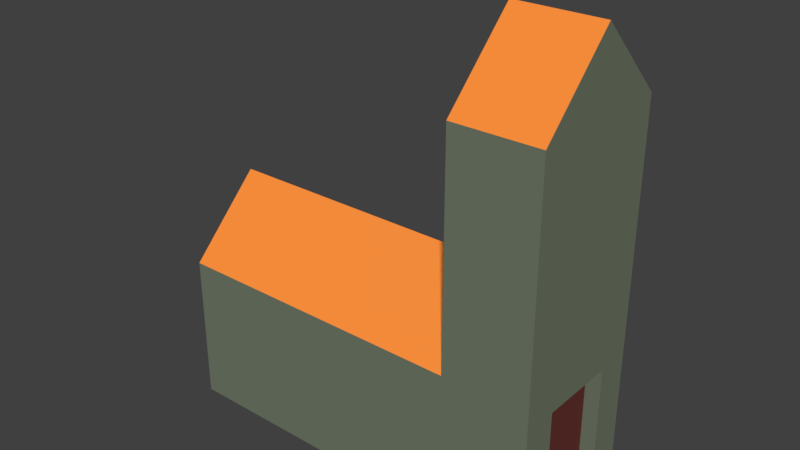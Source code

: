 # Source: TestHouse2.blend  (saved by Blender 2.79.0; exported with 4.5.12 LTS)
import bpy
from mathutils import Matrix  # noqa: F401  (used for matrix-valued properties, if any)

bpy.ops.wm.read_factory_settings(use_empty=True)
scene = bpy.context.scene
scene.name = 'Scene'

# ---- collections
col_collection_1 = bpy.data.collections.new('Collection 1'); scene.collection.children.link(col_collection_1)

# ---- materials (node trees are filled in below, after node groups)
mat_material_001 = bpy.data.materials.new('Material.001')
mat_material_001.alpha_threshold = 0.0
mat_material_001.use_transparent_shadow = False
mat_material_001.diffuse_color = (0.1665, 0.196, 0.1397, 1.0)
mat_material_001.roughness = 0.5
mat_material_002 = bpy.data.materials.new('Material.002')
mat_material_002.alpha_threshold = 0.0
mat_material_002.use_transparent_shadow = False
mat_material_002.diffuse_color = (0.0, 0.0, 0.0, 1.0)
mat_material_002.roughness = 0.5
mat_material_003 = bpy.data.materials.new('Material.003')
mat_material_003.alpha_threshold = 0.0
mat_material_003.use_transparent_shadow = False
mat_material_003.diffuse_color = (0.1329, 0.035, 0.02879, 1.0)
mat_material_003.roughness = 0.5
mat_material_004 = bpy.data.materials.new('Material.004')
mat_material_004.alpha_threshold = 0.0
mat_material_004.use_transparent_shadow = False
mat_material_004.diffuse_color = (1.0, 0.2872, 0.048, 1.0)
mat_material_004.roughness = 0.5

# ---- material node trees

# ---- world
world_world = bpy.data.worlds.new('World'); scene.world = world_world
world_world.color = (0.05088, 0.05088, 0.05088)
world_world.use_sun_shadow = False
world_world.sun_shadow_jitter_overblur = 0.0
world_world.cycles.sampling_method = 'MANUAL'

# ---- meshes
me_cube_001 = bpy.data.meshes.new('Cube.001')
me_cube_001.from_pydata([(-1.0, -1.0, -1.0), (-1.0, -1.0, 1.0), (-1.0, 1.0, -1.0), (-1.0, 1.0, 1.0), (1.0, -1.0, -1.0), (1.0, -1.0, 1.0), (1.0, 1.0, -1.0), (1.0, 1.0, 1.0), (-1.0, 0.0, 2.0), (1.0, 0.0, 2.0), (0.7143, 1.0, -1.0), (0.4286, 1.0, -1.0), (0.2312, 1.0, -1.0), (-0.2312, 1.0, -1.0), (-0.4286, 1.0, -1.0), (-0.7143, 1.0, -1.0), (-0.7143, 1.0, 1.0), (-0.4286, 1.0, 1.0), (-0.2312, 1.0, 1.0), (0.2312, 1.0, 1.0), (0.4286, 1.0, 1.0), (0.7143, 1.0, 1.0), (-0.7143, -1.0, -1.0), (-0.4286, -1.0, -1.0), (-0.2312, -1.0, -1.0), (0.2312, -1.0, -1.0), (0.4286, -1.0, -1.0), (0.7143, -1.0, -1.0), (0.7143, -1.0, 1.0), (0.4286, -1.0, 1.0), (0.2312, -1.0, 1.0), (-0.2312, -1.0, 1.0), (-0.4286, -1.0, 1.0), (-0.7143, -1.0, 1.0), (-0.7143, 0.0, 2.0), (-0.4286, 0.0, 2.0), (0.2312, 0.0, 2.0), (0.4286, 0.0, 2.0), (0.7143, 0.0, 2.0), (-0.2312, 0.0, 2.0), (-1.0, -1.0, 0.6779), (-1.0, 1.0, 0.6779), (1.0, 1.0, 0.6779), (1.0, -1.0, 0.6779), (0.7143, -1.0, 0.6779), (0.4286, -1.0, 0.6779), (0.2312, -1.0, 0.6779), (-0.2312, -1.0, 0.6779), (-0.4286, -1.0, 0.6779), (-0.7143, -1.0, 0.6779), (-0.7143, 1.0, 0.6779), (-0.4286, 1.0, 0.6779), (-0.2312, 1.0, 0.6779), (0.2312, 1.0, 0.6779), (0.4286, 1.0, 0.6779), (0.7143, 1.0, 0.6779), (-1.0, 1.0, -0.03288), (1.0, 1.0, -0.03288), (1.0, -1.0, -0.03288), (0.7143, -1.0, -0.03288), (0.4286, -1.0, -0.03288), (0.2312, -1.0, -0.03288), (-0.2312, -1.0, -0.03288), (-0.4286, -1.0, -0.03288), (-0.7143, -1.0, -0.03288), (-0.7143, 1.0, -0.03288), (-0.4286, 1.0, -0.03288), (-0.2312, 1.0, -0.03288), (0.2312, 1.0, -0.03288), (0.4286, 1.0, -0.03288), (0.7143, 1.0, -0.03288), (-1.0, -1.0, -0.03288), (0.2312, 0.721, -1.0), (-0.2312, 0.721, -1.0), (-0.2312, 0.721, -0.03288), (0.2312, 0.721, -0.03288), (-0.2312, 0.721, 0.6779), (0.2312, 0.721, 0.6779), (0.4286, 0.7677, 0.6779), (0.7143, 0.7677, 0.6779), (-0.7143, 0.7677, 0.6779), (-0.4286, 0.7677, 0.6779), (-0.7143, 0.7677, -0.03288), (-0.4286, 0.7677, -0.03288), (0.4286, 0.7677, -0.03288), (0.7143, 0.7677, -0.03288), (0.2085, 0.721, -0.9134), (-0.2085, 0.721, -0.9134), (-0.2085, 0.721, -0.04127), (0.2085, 0.721, -0.04127), (-0.2085, 0.721, 0.5997), (0.2085, 0.721, 0.5997), (0.2085, 0.9562, -0.9134), (-0.2085, 0.9562, -0.9134), (-0.2085, 0.9562, -0.04127), (0.2085, 0.9562, -0.04127), (-0.2085, 0.9562, 0.5997), (0.2085, 0.9562, 0.5997), (1.578, 1.0, -0.03288), (1.578, 1.0, -1.0), (1.578, -1.0, -1.0), (1.578, 1.0, 1.0), (1.578, -1.0, 1.0), (1.578, -1.0, -0.03288), (1.578, 0.0, 2.0), (1.578, 1.0, 0.6779), (1.578, -1.0, 0.6779), (1.0, 0.0, 5.016), (1.578, 0.0, 5.016), (1.0, 1.0, 4.016), (1.0, -1.0, 4.016), (1.578, 1.0, 4.016), (1.578, -1.0, 4.016), (1.578, 0.527, -0.03288), (1.578, 0.527, -1.0), (1.578, -0.527, -1.0), (1.578, 0.527, 0.7796), (1.578, -0.527, 0.7796), (1.578, -0.527, -0.03288), (1.578, 0.527, 0.4575), (1.578, -0.527, 0.4575), (1.451, 0.527, -0.03288), (1.451, 0.527, -1.0), (1.451, -0.527, -1.0), (1.451, 0.527, 0.7796), (1.451, -0.527, 0.7796), (1.451, -0.527, -0.03288), (1.451, 0.527, 0.4575), (1.451, -0.527, 0.4575), (1.492, 0.4696, -0.02374), (1.492, 0.4696, -0.8855), (1.492, -0.4696, -0.8855), (1.492, 0.4696, 0.7003), (1.492, -0.4696, 0.7003), (1.492, -0.4696, -0.02374), (1.492, 0.4696, 0.4132), (1.492, -0.4696, 0.4132)], [], [(40, 1, 3, 41), (55, 21, 7, 42), (49, 33, 1, 40), (16, 3, 8, 34), (3, 1, 8), (28, 5, 9, 38), (1, 33, 34, 8), (33, 32, 35, 34), (32, 31, 39, 35), (31, 30, 36, 39), (30, 29, 37, 36), (29, 28, 38, 37), (7, 21, 38, 9), (21, 20, 37, 38), (20, 19, 36, 37), (19, 18, 39, 36), (18, 17, 35, 39), (17, 16, 34, 35), (43, 5, 28, 44), (44, 28, 29, 45), (45, 29, 30, 46), (46, 30, 31, 47), (47, 31, 32, 48), (48, 32, 33, 49), (41, 3, 16, 50), (50, 16, 17, 51), (51, 17, 18, 52), (52, 18, 19, 53), (53, 19, 20, 54), (54, 20, 21, 55), (55, 70, 85, 79), (68, 53, 54, 69), (66, 51, 52, 67), (66, 65, 82, 83), (56, 41, 50, 65), (63, 48, 49, 64), (62, 47, 48, 63), (61, 46, 47, 62), (60, 45, 46, 61), (59, 44, 45, 60), (58, 43, 44, 59), (64, 49, 40, 71), (102, 104, 108, 112), (70, 55, 42, 57), (71, 40, 41, 56), (0, 71, 56, 2), (10, 70, 57, 6), (43, 58, 103, 106), (22, 64, 71, 0), (4, 58, 59, 27), (27, 59, 60, 26), (26, 60, 61, 25), (25, 61, 62, 24), (24, 62, 63, 23), (23, 63, 64, 22), (2, 56, 65, 15), (15, 65, 66, 14), (14, 66, 67, 13), (67, 52, 76, 74), (12, 68, 69, 11), (11, 69, 70, 10), (72, 73, 87, 86), (75, 72, 86, 89), (68, 12, 72, 75), (53, 68, 75, 77), (13, 67, 74, 73), (52, 53, 77, 76), (84, 78, 79, 85), (82, 80, 81, 83), (50, 51, 81, 80), (51, 66, 83, 81), (54, 55, 79, 78), (69, 54, 78, 84), (70, 69, 84, 85), (65, 50, 80, 82), (90, 91, 97, 96), (91, 89, 95, 97), (77, 75, 89, 91), (76, 77, 91, 90), (73, 74, 88, 87), (74, 76, 90, 88), (94, 96, 97, 95), (93, 94, 95, 92), (87, 88, 94, 93), (88, 90, 96, 94), (89, 86, 92, 95), (86, 87, 93, 92), (101, 102, 117, 116), (102, 101, 104), (102, 106, 120, 117), (98, 105, 119, 113), (5, 102, 112, 110), (42, 7, 101, 105), (58, 4, 100, 103), (57, 42, 105, 98), (6, 57, 98, 99), (5, 43, 106, 102), (109, 107, 108, 111), (107, 110, 112, 108), (9, 5, 110, 107), (101, 7, 109, 111), (9, 104, 108, 107), (104, 101, 111, 108), (7, 9, 107, 109), (117, 120, 128, 125), (113, 119, 127, 121), (114, 113, 121, 122), (99, 98, 113, 114), (106, 103, 118, 120), (105, 101, 116, 119), (103, 100, 115, 118), (122, 121, 129, 130), (124, 125, 133, 132), (127, 124, 132, 135), (118, 115, 123, 126), (120, 118, 126, 128), (119, 116, 124, 127), (116, 117, 125, 124), (135, 132, 133, 136), (129, 135, 136, 134), (130, 129, 134, 131), (121, 127, 135, 129), (125, 128, 136, 133), (126, 123, 131, 134), (123, 122, 130, 131), (128, 126, 134, 136)])
me_cube_001.polygons.foreach_set('material_index', [0, 0, 0, 3, 3, 3, 3, 3, 3, 3, 3, 3, 3, 3, 3, 3, 3, 3, 0, 0, 0, 0, 0, 0, 0, 0, 0, 0, 0, 0, 0, 0, 0, 0, 0, 0, 0, 0, 0, 0, 0, 0, 0, 0, 0, 0, 0, 0, 0, 0, 0, 0, 0, 0, 0, 0, 0, 0, 0, 0, 0, 0, 0, 0, 0, 0, 0, 1, 1, 0, 0, 0, 0, 0, 0, 2, 2, 0, 0, 0, 0, 2, 2, 2, 2, 2, 2, 0, 0, 0, 0, 0, 0, 0, 0, 0, 0, 3, 3, 0, 0, 0, 0, 0, 0, 0, 0, 0, 0, 0, 0, 2, 2, 2, 0, 0, 0, 0, 2, 2, 2, 2, 2, 2, 2, 2])
me_cube_001.materials.append(mat_material_001)
me_cube_001.materials.append(mat_material_002)
me_cube_001.materials.append(mat_material_003)
me_cube_001.materials.append(mat_material_004)
me_cube_001.use_remesh_preserve_volume = False
me_cube_001.use_remesh_preserve_attributes = False
me_cube_001.use_mirror_vertex_groups = False
me_cube_001.update()

# ---- objects
ob_cube = bpy.data.objects.new('Cube', me_cube_001)

# ---- transforms, parenting, visibility, modifiers, constraints
ob_cube.location = (0.0, 0.0, 0.0)
ob_cube.scale = (2.0, 1.0, 1.0)
ob_cube.lineart.crease_threshold = 0.0

# ---- collection membership
col_collection_1.objects.link(ob_cube)

# ---- scene / render settings (as saved in the file)
scene.frame_start = 1; scene.frame_end = 250; scene.frame_set(1)
scene.render.engine = 'BLENDER_EEVEE_NEXT'
scene.render.resolution_percentage = 50
scene.render.dither_intensity = 0.0
scene.cycles.use_denoising = False
scene.cycles.samples = 128
scene.cycles.sampling_pattern = 'TABULATED_SOBOL'
scene.cycles.use_adaptive_sampling = False
scene.cycles.use_light_tree = False
scene.cycles.blur_glossy = 0.0
scene.cycles.sample_clamp_indirect = 0.0
scene.view_settings.view_transform = 'Standard'
bpy.context.view_layer.update()

# ---- added for rendering (the .blend has no active camera and no usable light): camera, sun
cam_auto = bpy.data.cameras.new('AutoCamera')
cam_auto.lens = 50.0
cam_auto.sensor_width = 36.0
cam_auto.clip_end = 1000.0
ob_auto_camera = bpy.data.objects.new('AutoCamera', cam_auto)
scene.collection.objects.link(ob_auto_camera)
ob_auto_camera.location = (8.13922, -9.0732, 8.05686)
ob_auto_camera.rotation_euler = (1.09748, -7.21219e-08, 0.694738)
scene.camera = ob_auto_camera
light_auto_sun = bpy.data.lights.new('AutoSun', 'SUN')
light_auto_sun.energy = 3.0
light_auto_sun.angle = 0.0523599
ob_auto_sun = bpy.data.objects.new('AutoSun', light_auto_sun)
scene.collection.objects.link(ob_auto_sun)
ob_auto_sun.rotation_euler = (0.872665, 0.174533, 0.523599)
bpy.context.view_layer.update()
